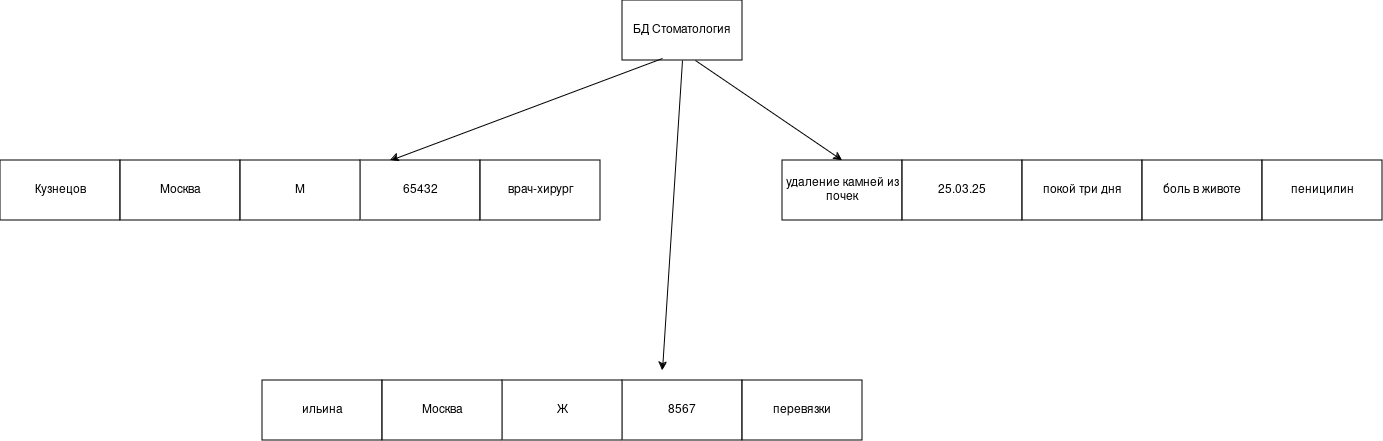

The diagram above was exported from draw.io. Its source (the exported page's mxGraphModel, read from the mxfile embedded in the PNG):
<mxGraphModel dx="2081" dy="645" grid="1" gridSize="10" guides="1" tooltips="1" connect="1" arrows="1" fold="1" page="1" pageScale="1" pageWidth="827" pageHeight="1169" math="0" shadow="0">
  <root>
    <mxCell id="0" />
    <mxCell id="1" parent="0" />
    <mxCell id="L2TuFstjCPbpAZyzltJs-1" parent="1" style="rounded=0;whiteSpace=wrap;html=1;" value="удаление камней из почек" vertex="1">
      <mxGeometry height="60" width="120" x="440" y="180" as="geometry" />
    </mxCell>
    <mxCell id="L2TuFstjCPbpAZyzltJs-2" parent="1" style="rounded=0;whiteSpace=wrap;html=1;" value="65432" vertex="1">
      <mxGeometry height="60" width="120" x="18" y="180" as="geometry" />
    </mxCell>
    <mxCell id="L2TuFstjCPbpAZyzltJs-3" parent="1" style="rounded=0;whiteSpace=wrap;html=1;" value="Кузнецов " vertex="1">
      <mxGeometry height="60" width="120" x="-342" y="180" as="geometry" />
    </mxCell>
    <mxCell id="L2TuFstjCPbpAZyzltJs-4" parent="1" style="rounded=0;whiteSpace=wrap;html=1;" value="врач-хирург " vertex="1">
      <mxGeometry height="60" width="120" x="138" y="180" as="geometry" />
    </mxCell>
    <mxCell id="L2TuFstjCPbpAZyzltJs-5" parent="1" style="rounded=0;whiteSpace=wrap;html=1;" value="Москва " vertex="1">
      <mxGeometry height="60" width="120" x="-222" y="180" as="geometry" />
    </mxCell>
    <mxCell id="L2TuFstjCPbpAZyzltJs-6" parent="1" style="rounded=0;whiteSpace=wrap;html=1;" value="М" vertex="1">
      <mxGeometry height="60" width="120" x="-102" y="180" as="geometry" />
    </mxCell>
    <mxCell id="L2TuFstjCPbpAZyzltJs-7" parent="1" style="rounded=0;whiteSpace=wrap;html=1;" value="25.03.25" vertex="1">
      <mxGeometry height="60" width="120" x="560" y="180" as="geometry" />
    </mxCell>
    <mxCell id="L2TuFstjCPbpAZyzltJs-11" parent="1" style="rounded=0;whiteSpace=wrap;html=1;" value="покой три дня " vertex="1">
      <mxGeometry height="60" width="120" x="680" y="180" as="geometry" />
    </mxCell>
    <mxCell id="L2TuFstjCPbpAZyzltJs-12" parent="1" style="rounded=0;whiteSpace=wrap;html=1;" value="боль в животе " vertex="1">
      <mxGeometry height="60" width="120" x="800" y="180" as="geometry" />
    </mxCell>
    <mxCell id="L2TuFstjCPbpAZyzltJs-13" parent="1" style="rounded=0;whiteSpace=wrap;html=1;" value="пеницилин " vertex="1">
      <mxGeometry height="60" width="120" x="920" y="180" as="geometry" />
    </mxCell>
    <mxCell id="L2TuFstjCPbpAZyzltJs-14" parent="1" style="rounded=0;whiteSpace=wrap;html=1;" value="ильина" vertex="1">
      <mxGeometry height="60" width="120" x="-80" y="400" as="geometry" />
    </mxCell>
    <mxCell id="L2TuFstjCPbpAZyzltJs-15" parent="1" style="rounded=0;whiteSpace=wrap;html=1;" value="8567" vertex="1">
      <mxGeometry height="60" width="120" x="280" y="400" as="geometry" />
    </mxCell>
    <mxCell id="L2TuFstjCPbpAZyzltJs-16" parent="1" style="rounded=0;whiteSpace=wrap;html=1;" value="Ж" vertex="1">
      <mxGeometry height="60" width="120" x="160" y="400" as="geometry" />
    </mxCell>
    <mxCell id="L2TuFstjCPbpAZyzltJs-17" parent="1" style="rounded=0;whiteSpace=wrap;html=1;" value="Москва " vertex="1">
      <mxGeometry height="60" width="120" x="40" y="400" as="geometry" />
    </mxCell>
    <mxCell id="L2TuFstjCPbpAZyzltJs-18" parent="1" style="rounded=0;whiteSpace=wrap;html=1;" value="перевязки " vertex="1">
      <mxGeometry height="60" width="120" x="400" y="400" as="geometry" />
    </mxCell>
    <mxCell id="L2TuFstjCPbpAZyzltJs-19" parent="1" style="rounded=0;whiteSpace=wrap;html=1;" value="БД Стоматология " vertex="1">
      <mxGeometry height="60" width="120" x="280" y="20" as="geometry" />
    </mxCell>
    <mxCell id="L2TuFstjCPbpAZyzltJs-20" edge="1" parent="1" source="L2TuFstjCPbpAZyzltJs-19" style="endArrow=classic;html=1;rounded=0;exitX=0.333;exitY=0.967;exitDx=0;exitDy=0;exitPerimeter=0;entryX=0.25;entryY=0;entryDx=0;entryDy=0;" target="L2TuFstjCPbpAZyzltJs-2" value="">
      <mxGeometry height="50" relative="1" width="50" as="geometry">
        <mxPoint x="370" y="370" as="sourcePoint" />
        <mxPoint x="420" y="320" as="targetPoint" />
      </mxGeometry>
    </mxCell>
    <mxCell id="L2TuFstjCPbpAZyzltJs-21" edge="1" parent="1" source="L2TuFstjCPbpAZyzltJs-19" style="endArrow=classic;html=1;rounded=0;exitX=0.608;exitY=1;exitDx=0;exitDy=0;exitPerimeter=0;entryX=0.5;entryY=0;entryDx=0;entryDy=0;" target="L2TuFstjCPbpAZyzltJs-1" value="">
      <mxGeometry height="50" relative="1" width="50" as="geometry">
        <mxPoint x="370" y="370" as="sourcePoint" />
        <mxPoint x="420" y="320" as="targetPoint" />
      </mxGeometry>
    </mxCell>
    <mxCell id="L2TuFstjCPbpAZyzltJs-22" edge="1" parent="1" source="L2TuFstjCPbpAZyzltJs-19" style="endArrow=classic;html=1;rounded=0;exitX=0.5;exitY=1;exitDx=0;exitDy=0;" value="">
      <mxGeometry height="50" relative="1" width="50" as="geometry">
        <mxPoint x="370" y="370" as="sourcePoint" />
        <mxPoint x="320" y="390" as="targetPoint" />
      </mxGeometry>
    </mxCell>
  </root>
</mxGraphModel>